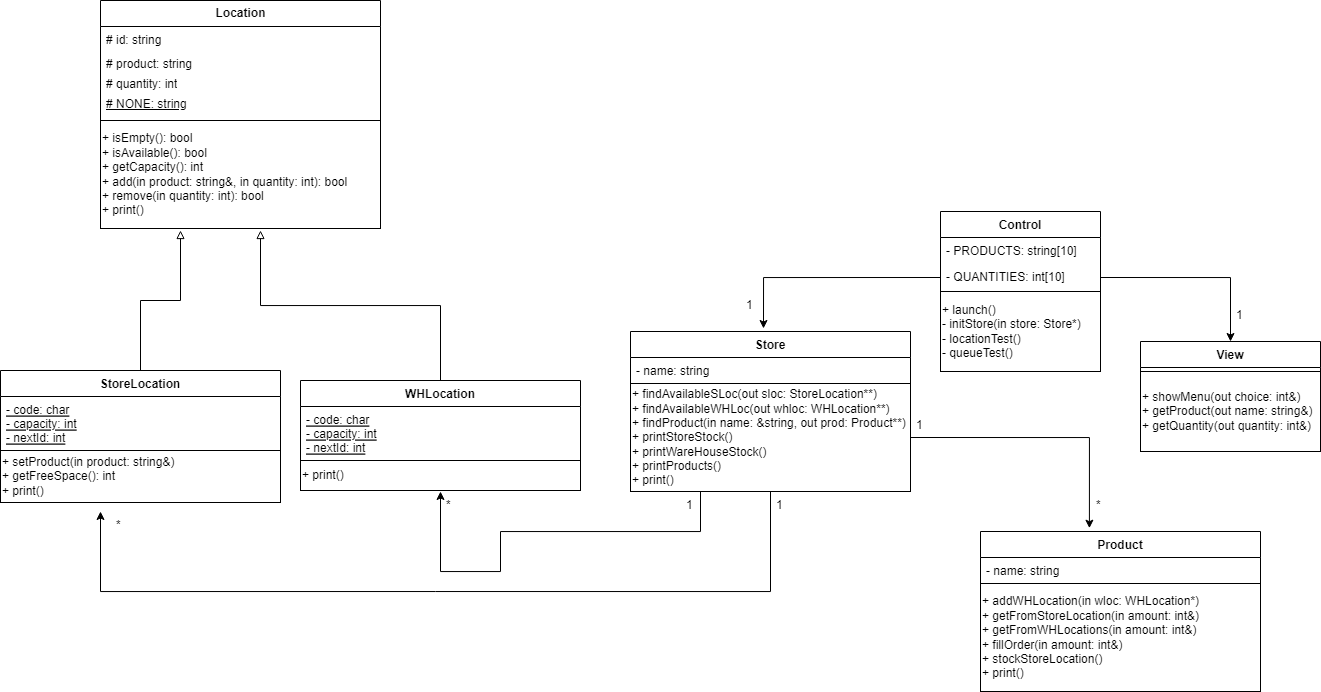

The diagram above was exported from draw.io. Its source (the exported page's mxGraphModel, read from the mxfile embedded in the PNG):
<mxGraphModel dx="2564" dy="2081" grid="1" gridSize="10" guides="1" tooltips="1" connect="1" arrows="1" fold="1" page="1" pageScale="1" pageWidth="850" pageHeight="1100" math="0" shadow="0">
  <root>
    <mxCell id="0" />
    <mxCell id="1" parent="0" />
    <mxCell id="VNl-rvH4mrIdXSbhmMuE-3" value="Control" style="swimlane;fontStyle=1;childLayout=stackLayout;horizontal=1;startSize=26;fillColor=none;horizontalStack=0;resizeParent=1;resizeParentMax=0;resizeLast=0;collapsible=1;marginBottom=0;" vertex="1" parent="1">
      <mxGeometry x="440" y="40" width="160" height="80" as="geometry" />
    </mxCell>
    <mxCell id="VNl-rvH4mrIdXSbhmMuE-4" value="- PRODUCTS: string[10]" style="text;strokeColor=none;fillColor=none;align=left;verticalAlign=top;spacingLeft=4;spacingRight=4;overflow=hidden;rotatable=0;points=[[0,0.5],[1,0.5]];portConstraint=eastwest;" vertex="1" parent="VNl-rvH4mrIdXSbhmMuE-3">
      <mxGeometry y="26" width="160" height="26" as="geometry" />
    </mxCell>
    <mxCell id="VNl-rvH4mrIdXSbhmMuE-5" value="- QUANTITIES: int[10]" style="text;strokeColor=none;fillColor=none;align=left;verticalAlign=top;spacingLeft=4;spacingRight=4;overflow=hidden;rotatable=0;points=[[0,0.5],[1,0.5]];portConstraint=eastwest;" vertex="1" parent="VNl-rvH4mrIdXSbhmMuE-3">
      <mxGeometry y="52" width="160" height="28" as="geometry" />
    </mxCell>
    <mxCell id="VNl-rvH4mrIdXSbhmMuE-21" value="+ launch()&lt;br&gt;- initStore(in store: Store*)&lt;br&gt;- locationTest()&lt;br&gt;- queueTest()" style="html=1;strokeColor=default;align=left;" vertex="1" parent="1">
      <mxGeometry x="440" y="120" width="160" height="80" as="geometry" />
    </mxCell>
    <mxCell id="VNl-rvH4mrIdXSbhmMuE-23" value="Store" style="swimlane;fontStyle=1;childLayout=stackLayout;horizontal=1;startSize=26;fillColor=none;horizontalStack=0;resizeParent=1;resizeParentMax=0;resizeLast=0;collapsible=1;marginBottom=0;" vertex="1" parent="1">
      <mxGeometry x="130" y="160" width="280" height="52" as="geometry" />
    </mxCell>
    <mxCell id="VNl-rvH4mrIdXSbhmMuE-24" value="- name: string" style="text;strokeColor=none;fillColor=none;align=left;verticalAlign=top;spacingLeft=4;spacingRight=4;overflow=hidden;rotatable=0;points=[[0,0.5],[1,0.5]];portConstraint=eastwest;" vertex="1" parent="VNl-rvH4mrIdXSbhmMuE-23">
      <mxGeometry y="26" width="280" height="26" as="geometry" />
    </mxCell>
    <mxCell id="VNl-rvH4mrIdXSbhmMuE-73" style="edgeStyle=orthogonalEdgeStyle;rounded=0;orthogonalLoop=1;jettySize=auto;html=1;exitX=0.25;exitY=1;exitDx=0;exitDy=0;endArrow=classic;endFill=1;" edge="1" parent="1" source="VNl-rvH4mrIdXSbhmMuE-26">
      <mxGeometry relative="1" as="geometry">
        <mxPoint x="-60" y="320" as="targetPoint" />
        <Array as="points">
          <mxPoint x="200" y="360" />
          <mxPoint y="360" />
          <mxPoint y="400" />
        </Array>
      </mxGeometry>
    </mxCell>
    <mxCell id="VNl-rvH4mrIdXSbhmMuE-74" style="edgeStyle=orthogonalEdgeStyle;rounded=0;orthogonalLoop=1;jettySize=auto;html=1;exitX=0.5;exitY=1;exitDx=0;exitDy=0;endArrow=classic;endFill=1;" edge="1" parent="1" source="VNl-rvH4mrIdXSbhmMuE-26">
      <mxGeometry relative="1" as="geometry">
        <mxPoint x="-400" y="340" as="targetPoint" />
        <Array as="points">
          <mxPoint x="270" y="420" />
          <mxPoint x="-400" y="420" />
        </Array>
      </mxGeometry>
    </mxCell>
    <mxCell id="VNl-rvH4mrIdXSbhmMuE-75" style="edgeStyle=orthogonalEdgeStyle;rounded=0;orthogonalLoop=1;jettySize=auto;html=1;exitX=1;exitY=0.5;exitDx=0;exitDy=0;endArrow=classic;endFill=1;entryX=0.389;entryY=-0.064;entryDx=0;entryDy=0;entryPerimeter=0;" edge="1" parent="1" source="VNl-rvH4mrIdXSbhmMuE-26" target="VNl-rvH4mrIdXSbhmMuE-41">
      <mxGeometry relative="1" as="geometry">
        <mxPoint x="590" y="350" as="targetPoint" />
      </mxGeometry>
    </mxCell>
    <mxCell id="VNl-rvH4mrIdXSbhmMuE-26" value="+ findAvailableSLoc(out sloc: StoreLocation**)&lt;br&gt;+ findAvailableWHLoc(out whloc: WHLocation**)&lt;br&gt;+ findProduct(in name: &amp;amp;string, out prod: Product**)&lt;br&gt;+ printStoreStock()&lt;br&gt;+ printWareHouseStock()&lt;br&gt;+ printProducts()&lt;br&gt;+ print()" style="html=1;strokeColor=default;align=left;" vertex="1" parent="1">
      <mxGeometry x="130" y="212" width="280" height="108" as="geometry" />
    </mxCell>
    <mxCell id="VNl-rvH4mrIdXSbhmMuE-32" value="+ showMenu(out choice: int&amp;amp;)&lt;br&gt;+ getProduct(out name: string&amp;amp;)&lt;br&gt;+ getQuantity(out quantity: int&amp;amp;)" style="html=1;strokeColor=default;align=left;" vertex="1" parent="1">
      <mxGeometry x="640" y="200" width="180" height="80" as="geometry" />
    </mxCell>
    <mxCell id="VNl-rvH4mrIdXSbhmMuE-34" value="View" style="swimlane;fontStyle=1;childLayout=stackLayout;horizontal=1;startSize=26;fillColor=none;horizontalStack=0;resizeParent=1;resizeParentMax=0;resizeLast=0;collapsible=1;marginBottom=0;strokeColor=default;" vertex="1" parent="1">
      <mxGeometry x="640" y="170" width="180" height="30" as="geometry">
        <mxRectangle x="640" y="170" width="60" height="26" as="alternateBounds" />
      </mxGeometry>
    </mxCell>
    <mxCell id="VNl-rvH4mrIdXSbhmMuE-38" style="edgeStyle=orthogonalEdgeStyle;rounded=0;orthogonalLoop=1;jettySize=auto;html=1;exitX=1;exitY=0.5;exitDx=0;exitDy=0;entryX=0.5;entryY=0;entryDx=0;entryDy=0;" edge="1" parent="1" source="VNl-rvH4mrIdXSbhmMuE-5" target="VNl-rvH4mrIdXSbhmMuE-34">
      <mxGeometry relative="1" as="geometry" />
    </mxCell>
    <mxCell id="VNl-rvH4mrIdXSbhmMuE-40" style="edgeStyle=orthogonalEdgeStyle;rounded=0;orthogonalLoop=1;jettySize=auto;html=1;exitX=0;exitY=0.5;exitDx=0;exitDy=0;entryX=0.475;entryY=-0.058;entryDx=0;entryDy=0;entryPerimeter=0;" edge="1" parent="1" source="VNl-rvH4mrIdXSbhmMuE-5" target="VNl-rvH4mrIdXSbhmMuE-23">
      <mxGeometry relative="1" as="geometry" />
    </mxCell>
    <mxCell id="VNl-rvH4mrIdXSbhmMuE-41" value="Product" style="swimlane;fontStyle=1;childLayout=stackLayout;horizontal=1;startSize=26;fillColor=none;horizontalStack=0;resizeParent=1;resizeParentMax=0;resizeLast=0;collapsible=1;marginBottom=0;" vertex="1" parent="1">
      <mxGeometry x="480" y="360" width="280" height="52" as="geometry" />
    </mxCell>
    <mxCell id="VNl-rvH4mrIdXSbhmMuE-42" value="- name: string" style="text;strokeColor=none;fillColor=none;align=left;verticalAlign=top;spacingLeft=4;spacingRight=4;overflow=hidden;rotatable=0;points=[[0,0.5],[1,0.5]];portConstraint=eastwest;" vertex="1" parent="VNl-rvH4mrIdXSbhmMuE-41">
      <mxGeometry y="26" width="280" height="26" as="geometry" />
    </mxCell>
    <mxCell id="VNl-rvH4mrIdXSbhmMuE-43" value="+ addWHLocation(in wloc: WHLocation*)&lt;br&gt;+ getFromStoreLocation(in amount: int&amp;amp;)&lt;br&gt;+ getFromWHLocations(in amount: int&amp;amp;)&lt;br&gt;+ fillOrder(in amount: int&amp;amp;)&lt;br&gt;+ stockStoreLocation()&lt;br&gt;+ print()" style="html=1;strokeColor=default;align=left;" vertex="1" parent="1">
      <mxGeometry x="480" y="412" width="280" height="108" as="geometry" />
    </mxCell>
    <mxCell id="VNl-rvH4mrIdXSbhmMuE-46" value="+ isEmpty(): bool&lt;br&gt;+ isAvailable(): bool&lt;br&gt;+ getCapacity(): int&lt;br&gt;+ add(in product: string&amp;amp;, in quantity: int): bool&lt;br&gt;+ remove(in quantity: int): bool&lt;br&gt;+ print()" style="html=1;strokeColor=default;align=left;" vertex="1" parent="1">
      <mxGeometry x="-400" y="-51" width="280" height="108" as="geometry" />
    </mxCell>
    <mxCell id="VNl-rvH4mrIdXSbhmMuE-68" style="edgeStyle=orthogonalEdgeStyle;rounded=0;orthogonalLoop=1;jettySize=auto;html=1;exitX=0.5;exitY=0;exitDx=0;exitDy=0;endArrow=block;endFill=0;" edge="1" parent="1" source="VNl-rvH4mrIdXSbhmMuE-47">
      <mxGeometry relative="1" as="geometry">
        <mxPoint x="-320" y="59" as="targetPoint" />
      </mxGeometry>
    </mxCell>
    <mxCell id="VNl-rvH4mrIdXSbhmMuE-47" value="StoreLocation" style="swimlane;fontStyle=1;childLayout=stackLayout;horizontal=1;startSize=26;fillColor=none;horizontalStack=0;resizeParent=1;resizeParentMax=0;resizeLast=0;collapsible=1;marginBottom=0;" vertex="1" parent="1">
      <mxGeometry x="-500" y="199" width="280" height="80" as="geometry" />
    </mxCell>
    <mxCell id="VNl-rvH4mrIdXSbhmMuE-48" value="- code: char&#10;- capacity: int&#10;- nextId: int" style="text;strokeColor=none;fillColor=none;align=left;verticalAlign=top;spacingLeft=4;spacingRight=4;overflow=hidden;rotatable=0;points=[[0,0.5],[1,0.5]];portConstraint=eastwest;fontStyle=4" vertex="1" parent="VNl-rvH4mrIdXSbhmMuE-47">
      <mxGeometry y="26" width="280" height="54" as="geometry" />
    </mxCell>
    <mxCell id="VNl-rvH4mrIdXSbhmMuE-49" value="+ setProduct(in product: string&amp;amp;)&lt;br&gt;+ getFreeSpace(): int&lt;br&gt;+ print()" style="html=1;strokeColor=default;align=left;" vertex="1" parent="1">
      <mxGeometry x="-500" y="279" width="280" height="52" as="geometry" />
    </mxCell>
    <mxCell id="VNl-rvH4mrIdXSbhmMuE-69" style="edgeStyle=orthogonalEdgeStyle;rounded=0;orthogonalLoop=1;jettySize=auto;html=1;exitX=0.5;exitY=0;exitDx=0;exitDy=0;endArrow=block;endFill=0;" edge="1" parent="1" source="VNl-rvH4mrIdXSbhmMuE-50">
      <mxGeometry relative="1" as="geometry">
        <mxPoint x="-240" y="59" as="targetPoint" />
      </mxGeometry>
    </mxCell>
    <mxCell id="VNl-rvH4mrIdXSbhmMuE-50" value="WHLocation" style="swimlane;fontStyle=1;childLayout=stackLayout;horizontal=1;startSize=26;fillColor=none;horizontalStack=0;resizeParent=1;resizeParentMax=0;resizeLast=0;collapsible=1;marginBottom=0;" vertex="1" parent="1">
      <mxGeometry x="-200" y="209" width="280" height="80" as="geometry" />
    </mxCell>
    <mxCell id="VNl-rvH4mrIdXSbhmMuE-51" value="- code: char&#10;- capacity: int&#10;- nextId: int" style="text;strokeColor=none;fillColor=none;align=left;verticalAlign=top;spacingLeft=4;spacingRight=4;overflow=hidden;rotatable=0;points=[[0,0.5],[1,0.5]];portConstraint=eastwest;fontStyle=4" vertex="1" parent="VNl-rvH4mrIdXSbhmMuE-50">
      <mxGeometry y="26" width="280" height="54" as="geometry" />
    </mxCell>
    <mxCell id="VNl-rvH4mrIdXSbhmMuE-53" value="+ print()" style="html=1;strokeColor=default;align=left;" vertex="1" parent="1">
      <mxGeometry x="-200" y="289" width="280" height="30" as="geometry" />
    </mxCell>
    <mxCell id="VNl-rvH4mrIdXSbhmMuE-63" value="&lt;b&gt;Location&lt;/b&gt;" style="swimlane;fontStyle=0;childLayout=stackLayout;horizontal=1;startSize=26;fillColor=none;horizontalStack=0;resizeParent=1;resizeParentMax=0;resizeLast=0;collapsible=1;marginBottom=0;strokeColor=default;html=1;" vertex="1" parent="1">
      <mxGeometry x="-400" y="-171" width="280" height="120" as="geometry" />
    </mxCell>
    <mxCell id="VNl-rvH4mrIdXSbhmMuE-64" value="# id: string" style="text;strokeColor=none;fillColor=none;align=left;verticalAlign=top;spacingLeft=4;spacingRight=4;overflow=hidden;rotatable=0;points=[[0,0.5],[1,0.5]];portConstraint=eastwest;html=1;" vertex="1" parent="VNl-rvH4mrIdXSbhmMuE-63">
      <mxGeometry y="26" width="280" height="24" as="geometry" />
    </mxCell>
    <mxCell id="VNl-rvH4mrIdXSbhmMuE-65" value="# product: string" style="text;strokeColor=none;fillColor=none;align=left;verticalAlign=top;spacingLeft=4;spacingRight=4;overflow=hidden;rotatable=0;points=[[0,0.5],[1,0.5]];portConstraint=eastwest;html=1;" vertex="1" parent="VNl-rvH4mrIdXSbhmMuE-63">
      <mxGeometry y="50" width="280" height="20" as="geometry" />
    </mxCell>
    <mxCell id="VNl-rvH4mrIdXSbhmMuE-66" value="# quantity: int&lt;div style=&quot;padding: 0px ; margin: 0px&quot;&gt;&lt;br style=&quot;padding: 0px ; margin: 0px&quot;&gt;&lt;/div&gt;" style="text;strokeColor=none;fillColor=none;align=left;verticalAlign=top;spacingLeft=4;spacingRight=4;overflow=hidden;rotatable=0;points=[[0,0.5],[1,0.5]];portConstraint=eastwest;html=1;" vertex="1" parent="VNl-rvH4mrIdXSbhmMuE-63">
      <mxGeometry y="70" width="280" height="20" as="geometry" />
    </mxCell>
    <mxCell id="VNl-rvH4mrIdXSbhmMuE-67" value="&lt;u&gt;# NONE: string&lt;/u&gt;" style="text;strokeColor=none;fillColor=none;align=left;verticalAlign=top;spacingLeft=4;spacingRight=4;overflow=hidden;rotatable=0;points=[[0,0.5],[1,0.5]];portConstraint=eastwest;html=1;" vertex="1" parent="VNl-rvH4mrIdXSbhmMuE-63">
      <mxGeometry y="90" width="280" height="30" as="geometry" />
    </mxCell>
    <mxCell id="VNl-rvH4mrIdXSbhmMuE-70" value="1" style="text;strokeColor=none;fillColor=none;spacingLeft=4;spacingRight=4;overflow=hidden;rotatable=0;points=[[0,0.5],[1,0.5]];portConstraint=eastwest;fontSize=12;html=1;" vertex="1" parent="1">
      <mxGeometry x="240" y="120" width="40" height="30" as="geometry" />
    </mxCell>
    <mxCell id="VNl-rvH4mrIdXSbhmMuE-71" value="1" style="text;strokeColor=none;fillColor=none;spacingLeft=4;spacingRight=4;overflow=hidden;rotatable=0;points=[[0,0.5],[1,0.5]];portConstraint=eastwest;fontSize=12;html=1;" vertex="1" parent="1">
      <mxGeometry x="730" y="130" width="40" height="30" as="geometry" />
    </mxCell>
    <mxCell id="VNl-rvH4mrIdXSbhmMuE-76" value="1" style="text;strokeColor=none;fillColor=none;spacingLeft=4;spacingRight=4;overflow=hidden;rotatable=0;points=[[0,0.5],[1,0.5]];portConstraint=eastwest;fontSize=12;html=1;" vertex="1" parent="1">
      <mxGeometry x="180" y="320" width="40" height="30" as="geometry" />
    </mxCell>
    <mxCell id="VNl-rvH4mrIdXSbhmMuE-78" value="1" style="text;strokeColor=none;fillColor=none;spacingLeft=4;spacingRight=4;overflow=hidden;rotatable=0;points=[[0,0.5],[1,0.5]];portConstraint=eastwest;fontSize=12;html=1;" vertex="1" parent="1">
      <mxGeometry x="270" y="320" width="40" height="30" as="geometry" />
    </mxCell>
    <mxCell id="VNl-rvH4mrIdXSbhmMuE-79" value="*&lt;br&gt;" style="text;strokeColor=none;fillColor=none;spacingLeft=4;spacingRight=4;overflow=hidden;rotatable=0;points=[[0,0.5],[1,0.5]];portConstraint=eastwest;fontSize=12;html=1;" vertex="1" parent="1">
      <mxGeometry x="-390" y="340" width="40" height="30" as="geometry" />
    </mxCell>
    <mxCell id="VNl-rvH4mrIdXSbhmMuE-80" value="*&lt;br&gt;" style="text;strokeColor=none;fillColor=none;spacingLeft=4;spacingRight=4;overflow=hidden;rotatable=0;points=[[0,0.5],[1,0.5]];portConstraint=eastwest;fontSize=12;html=1;" vertex="1" parent="1">
      <mxGeometry x="-60" y="320" width="40" height="30" as="geometry" />
    </mxCell>
    <mxCell id="VNl-rvH4mrIdXSbhmMuE-82" value="*&lt;br&gt;" style="text;strokeColor=none;fillColor=none;spacingLeft=4;spacingRight=4;overflow=hidden;rotatable=0;points=[[0,0.5],[1,0.5]];portConstraint=eastwest;fontSize=12;html=1;" vertex="1" parent="1">
      <mxGeometry x="590" y="320" width="40" height="30" as="geometry" />
    </mxCell>
    <mxCell id="VNl-rvH4mrIdXSbhmMuE-83" value="1" style="text;strokeColor=none;fillColor=none;spacingLeft=4;spacingRight=4;overflow=hidden;rotatable=0;points=[[0,0.5],[1,0.5]];portConstraint=eastwest;fontSize=12;html=1;" vertex="1" parent="1">
      <mxGeometry x="410" y="240" width="40" height="30" as="geometry" />
    </mxCell>
  </root>
</mxGraphModel>